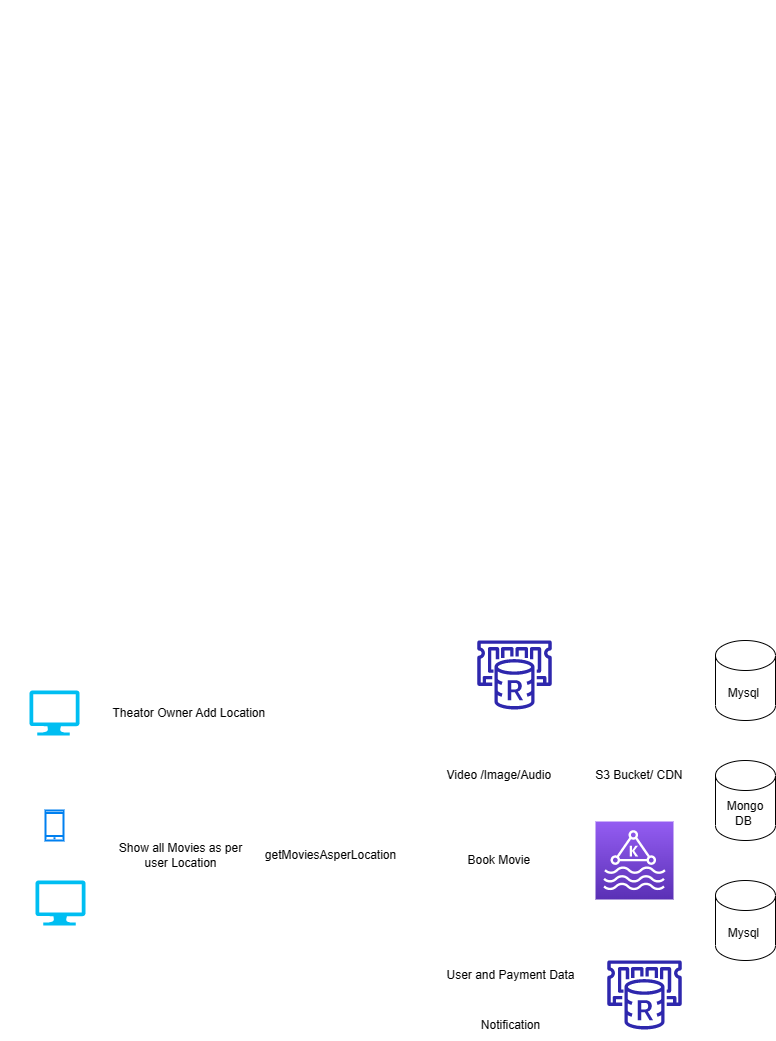

The diagram above was exported from draw.io. Its source (the exported page's mxGraphModel, read from the mxfile embedded in the PNG):
<mxGraphModel dx="821" dy="482" grid="1" gridSize="10" guides="1" tooltips="1" connect="1" arrows="1" fold="1" page="1" pageScale="1" pageWidth="850" pageHeight="1100" math="0" shadow="0">
  <root>
    <mxCell id="0" />
    <mxCell id="1" parent="0" />
    <mxCell id="YLs1cq12hLqWFz7EDaTx-1" value="&lt;div style=&quot;-webkit-tap-highlight-color: transparent; display: block; padding: 0.75rem 1.5rem 0.875rem; outline: transparent solid 1px; color: rgba(0, 0, 0, 0.87); font-family: Roboto, arial, sans-serif; font-size: 12px; font-style: normal; font-variant-ligatures: normal; font-variant-caps: normal; font-weight: 400; letter-spacing: normal; orphans: 2; text-align: left; text-indent: 0px; text-transform: none; widows: 2; word-spacing: 0px; -webkit-text-stroke-width: 0px; background-color: rgb(255, 255, 255); text-decoration-thickness: initial; text-decoration-style: initial; text-decoration-color: initial; order: 1;&quot; data-formatted-timestamp=&quot;3:21 PM&quot; data-timestamp=&quot;1673344871381&quot; data-sender-name=&quot;You&quot; data-sender-id=&quot;_self_&quot; tabindex=&quot;-1&quot; class=&quot;GDhqjd&quot;&gt;&lt;div style=&quot;-webkit-tap-highlight-color: transparent; clear: both; max-width: 100%;&quot; class=&quot;Zmm6We&quot;&gt;&lt;div style=&quot;-webkit-tap-highlight-color: transparent; color: var(--hotlane-on-background-color); font-size: 0.8125rem; line-height: 1.25rem; padding-top: 0px; overflow-wrap: break-word;&quot; data-message-text=&quot;1. open app 2. Location Permissions {user may/may not} 3.&quot; class=&quot;oIy2qc&quot;&gt;&lt;br&gt;&lt;/div&gt;&lt;/div&gt;&lt;/div&gt;" style="text;whiteSpace=wrap;html=1;" vertex="1" parent="1">
      <mxGeometry x="5" y="40" width="475" height="420" as="geometry" />
    </mxCell>
    <mxCell id="YLs1cq12hLqWFz7EDaTx-2" value="Mongo DB&amp;nbsp;" style="shape=cylinder3;whiteSpace=wrap;html=1;boundedLbl=1;backgroundOutline=1;size=15;" vertex="1" parent="1">
      <mxGeometry x="720" y="800" width="60" height="80" as="geometry" />
    </mxCell>
    <mxCell id="YLs1cq12hLqWFz7EDaTx-3" value="Mysql&amp;nbsp;" style="shape=cylinder3;whiteSpace=wrap;html=1;boundedLbl=1;backgroundOutline=1;size=15;" vertex="1" parent="1">
      <mxGeometry x="720" y="920" width="60" height="80" as="geometry" />
    </mxCell>
    <mxCell id="YLs1cq12hLqWFz7EDaTx-4" value="" style="sketch=0;outlineConnect=0;fontColor=#232F3E;gradientColor=none;fillColor=#2E27AD;strokeColor=none;dashed=0;verticalLabelPosition=bottom;verticalAlign=top;align=center;html=1;fontSize=12;fontStyle=0;aspect=fixed;pointerEvents=1;shape=mxgraph.aws4.elasticache_for_redis;" vertex="1" parent="1">
      <mxGeometry x="610" y="1000" width="78" height="69" as="geometry" />
    </mxCell>
    <mxCell id="YLs1cq12hLqWFz7EDaTx-5" value="User and Payment Data" style="text;html=1;align=center;verticalAlign=middle;resizable=0;points=[];autosize=1;strokeColor=none;fillColor=none;" vertex="1" parent="1">
      <mxGeometry x="440" y="1000" width="150" height="30" as="geometry" />
    </mxCell>
    <mxCell id="YLs1cq12hLqWFz7EDaTx-6" value="Video /Image/Audio&amp;nbsp;" style="text;html=1;align=center;verticalAlign=middle;resizable=0;points=[];autosize=1;strokeColor=none;fillColor=none;" vertex="1" parent="1">
      <mxGeometry x="440" y="800" width="130" height="30" as="geometry" />
    </mxCell>
    <mxCell id="YLs1cq12hLqWFz7EDaTx-7" value="S3 Bucket/ CDN&amp;nbsp;" style="text;html=1;align=center;verticalAlign=middle;resizable=0;points=[];autosize=1;strokeColor=none;fillColor=none;" vertex="1" parent="1">
      <mxGeometry x="590" y="800" width="110" height="30" as="geometry" />
    </mxCell>
    <mxCell id="YLs1cq12hLqWFz7EDaTx-8" value="" style="html=1;verticalLabelPosition=bottom;align=center;labelBackgroundColor=#ffffff;verticalAlign=top;strokeWidth=2;strokeColor=#0080F0;shadow=0;dashed=0;shape=mxgraph.ios7.icons.smartphone;" vertex="1" parent="1">
      <mxGeometry x="50" y="850" width="18" height="30" as="geometry" />
    </mxCell>
    <mxCell id="YLs1cq12hLqWFz7EDaTx-9" value="" style="verticalLabelPosition=bottom;html=1;verticalAlign=top;align=center;strokeColor=none;fillColor=#00BEF2;shape=mxgraph.azure.computer;pointerEvents=1;" vertex="1" parent="1">
      <mxGeometry x="40" y="920" width="50" height="45" as="geometry" />
    </mxCell>
    <mxCell id="YLs1cq12hLqWFz7EDaTx-11" value="Book Movie&amp;nbsp;" style="text;html=1;align=center;verticalAlign=middle;resizable=0;points=[];autosize=1;strokeColor=none;fillColor=none;" vertex="1" parent="1">
      <mxGeometry x="460" y="885" width="90" height="30" as="geometry" />
    </mxCell>
    <mxCell id="YLs1cq12hLqWFz7EDaTx-13" value="Show all Movies as per&lt;br&gt;&amp;nbsp;user Location&amp;nbsp;" style="text;html=1;align=center;verticalAlign=middle;resizable=0;points=[];autosize=1;strokeColor=none;fillColor=none;" vertex="1" parent="1">
      <mxGeometry x="110" y="875" width="150" height="40" as="geometry" />
    </mxCell>
    <mxCell id="YLs1cq12hLqWFz7EDaTx-14" value="" style="verticalLabelPosition=bottom;html=1;verticalAlign=top;align=center;strokeColor=none;fillColor=#00BEF2;shape=mxgraph.azure.computer;pointerEvents=1;" vertex="1" parent="1">
      <mxGeometry x="34" y="730" width="50" height="45" as="geometry" />
    </mxCell>
    <mxCell id="YLs1cq12hLqWFz7EDaTx-15" value="Theator Owner&amp;nbsp;Add Location&amp;nbsp;" style="text;html=1;align=center;verticalAlign=middle;resizable=0;points=[];autosize=1;strokeColor=none;fillColor=none;" vertex="1" parent="1">
      <mxGeometry x="105" y="737.5" width="180" height="30" as="geometry" />
    </mxCell>
    <mxCell id="YLs1cq12hLqWFz7EDaTx-16" value="Mysql&amp;nbsp;" style="shape=cylinder3;whiteSpace=wrap;html=1;boundedLbl=1;backgroundOutline=1;size=15;" vertex="1" parent="1">
      <mxGeometry x="720" y="680" width="60" height="80" as="geometry" />
    </mxCell>
    <mxCell id="YLs1cq12hLqWFz7EDaTx-17" value="" style="sketch=0;outlineConnect=0;fontColor=#232F3E;gradientColor=none;fillColor=#2E27AD;strokeColor=none;dashed=0;verticalLabelPosition=bottom;verticalAlign=top;align=center;html=1;fontSize=12;fontStyle=0;aspect=fixed;pointerEvents=1;shape=mxgraph.aws4.elasticache_for_redis;" vertex="1" parent="1">
      <mxGeometry x="480" y="680" width="78" height="69" as="geometry" />
    </mxCell>
    <mxCell id="YLs1cq12hLqWFz7EDaTx-18" value="getMoviesAsperLocation" style="text;html=1;align=center;verticalAlign=middle;resizable=0;points=[];autosize=1;strokeColor=none;fillColor=none;" vertex="1" parent="1">
      <mxGeometry x="260" y="880" width="150" height="30" as="geometry" />
    </mxCell>
    <mxCell id="YLs1cq12hLqWFz7EDaTx-19" value="Notification" style="text;html=1;align=center;verticalAlign=middle;resizable=0;points=[];autosize=1;strokeColor=none;fillColor=none;" vertex="1" parent="1">
      <mxGeometry x="475" y="1050" width="80" height="30" as="geometry" />
    </mxCell>
    <mxCell id="YLs1cq12hLqWFz7EDaTx-20" value="" style="sketch=0;points=[[0,0,0],[0.25,0,0],[0.5,0,0],[0.75,0,0],[1,0,0],[0,1,0],[0.25,1,0],[0.5,1,0],[0.75,1,0],[1,1,0],[0,0.25,0],[0,0.5,0],[0,0.75,0],[1,0.25,0],[1,0.5,0],[1,0.75,0]];outlineConnect=0;fontColor=#232F3E;gradientColor=#945DF2;gradientDirection=north;fillColor=#5A30B5;strokeColor=#ffffff;dashed=0;verticalLabelPosition=bottom;verticalAlign=top;align=center;html=1;fontSize=12;fontStyle=0;aspect=fixed;shape=mxgraph.aws4.resourceIcon;resIcon=mxgraph.aws4.managed_streaming_for_kafka;" vertex="1" parent="1">
      <mxGeometry x="600" y="861" width="78" height="78" as="geometry" />
    </mxCell>
  </root>
</mxGraphModel>